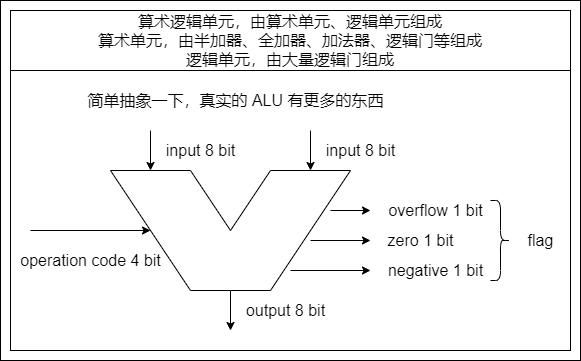

The diagram above was exported from draw.io. Its source (the exported page's mxGraphModel, read from the mxfile embedded in the PNG):
<mxGraphModel dx="3654" dy="1872" grid="1" gridSize="10" guides="0" tooltips="1" connect="1" arrows="0" fold="1" page="1" pageScale="1" pageWidth="827" pageHeight="1169" math="0" shadow="0">
  <root>
    <mxCell id="0" />
    <mxCell id="1" parent="0" />
    <mxCell id="2" value="" style="group" vertex="1" connectable="0" parent="1">
      <mxGeometry x="-1760" y="600" width="580" height="360" as="geometry" />
    </mxCell>
    <mxCell id="3" value="" style="rounded=0;whiteSpace=wrap;html=1;fontSize=16;strokeColor=#000000;fillColor=none;container=0;" vertex="1" parent="2">
      <mxGeometry width="580" height="360" as="geometry" />
    </mxCell>
    <mxCell id="4" value="算术逻辑单元，由算术单元、逻辑单元组成&lt;br&gt;算术单元，由半加器、全加器、加法器、逻辑门等组成&lt;br&gt;逻辑单元，由大量逻辑门组成" style="rounded=0;whiteSpace=wrap;html=1;fontSize=16;strokeColor=#000000;fillColor=none;container=0;" vertex="1" parent="2">
      <mxGeometry x="10" y="10" width="560" height="60" as="geometry" />
    </mxCell>
    <mxCell id="5" value="" style="endArrow=none;html=1;rounded=0;fontSize=16;strokeColor=#000000;" edge="1" parent="2">
      <mxGeometry width="50" height="50" relative="1" as="geometry">
        <mxPoint x="230" y="290" as="sourcePoint" />
        <mxPoint x="230" y="290" as="targetPoint" />
        <Array as="points">
          <mxPoint x="190" y="290" />
          <mxPoint x="110" y="170" />
          <mxPoint x="190" y="170" />
          <mxPoint x="230" y="230" />
          <mxPoint x="270" y="170" />
          <mxPoint x="350" y="170" />
          <mxPoint x="270" y="290" />
        </Array>
      </mxGeometry>
    </mxCell>
    <mxCell id="6" value="input 8 bit" style="text;html=1;align=center;verticalAlign=middle;resizable=0;points=[];autosize=1;strokeColor=none;fillColor=none;fontSize=16;container=0;" vertex="1" parent="2">
      <mxGeometry x="160" y="140" width="80" height="20" as="geometry" />
    </mxCell>
    <mxCell id="7" value="input 8 bit" style="text;html=1;align=center;verticalAlign=middle;resizable=0;points=[];autosize=1;strokeColor=none;fillColor=none;fontSize=16;container=0;" vertex="1" parent="2">
      <mxGeometry x="320" y="140" width="80" height="20" as="geometry" />
    </mxCell>
    <mxCell id="8" value="operation code 4 bit" style="text;html=1;align=center;verticalAlign=middle;resizable=0;points=[];autosize=1;strokeColor=none;fillColor=none;fontSize=16;container=0;" vertex="1" parent="2">
      <mxGeometry x="10" y="250" width="160" height="20" as="geometry" />
    </mxCell>
    <mxCell id="9" value="output 8 bit" style="text;html=1;align=center;verticalAlign=middle;resizable=0;points=[];autosize=1;strokeColor=none;fillColor=none;fontSize=16;container=0;" vertex="1" parent="2">
      <mxGeometry x="240" y="300" width="90" height="20" as="geometry" />
    </mxCell>
    <mxCell id="10" value="" style="endArrow=classic;html=1;rounded=0;fontSize=16;strokeColor=#000000;" edge="1" parent="2">
      <mxGeometry width="50" height="50" relative="1" as="geometry">
        <mxPoint x="150" y="130" as="sourcePoint" />
        <mxPoint x="150" y="170" as="targetPoint" />
      </mxGeometry>
    </mxCell>
    <mxCell id="11" value="" style="endArrow=classic;html=1;rounded=0;fontSize=16;strokeColor=#000000;" edge="1" parent="2">
      <mxGeometry width="50" height="50" relative="1" as="geometry">
        <mxPoint x="310" y="130" as="sourcePoint" />
        <mxPoint x="310" y="170" as="targetPoint" />
      </mxGeometry>
    </mxCell>
    <mxCell id="12" value="" style="endArrow=classic;html=1;rounded=0;fontSize=16;strokeColor=#000000;" edge="1" parent="2">
      <mxGeometry width="50" height="50" relative="1" as="geometry">
        <mxPoint x="230" y="290" as="sourcePoint" />
        <mxPoint x="230" y="330" as="targetPoint" />
      </mxGeometry>
    </mxCell>
    <mxCell id="13" value="" style="endArrow=classic;html=1;rounded=0;fontSize=16;strokeColor=#000000;" edge="1" parent="2">
      <mxGeometry width="50" height="50" relative="1" as="geometry">
        <mxPoint x="30" y="230" as="sourcePoint" />
        <mxPoint x="150" y="230" as="targetPoint" />
      </mxGeometry>
    </mxCell>
    <mxCell id="14" value="" style="endArrow=classic;html=1;rounded=0;fontSize=16;strokeColor=#000000;" edge="1" parent="2">
      <mxGeometry width="50" height="50" relative="1" as="geometry">
        <mxPoint x="310" y="240" as="sourcePoint" />
        <mxPoint x="370" y="240" as="targetPoint" />
      </mxGeometry>
    </mxCell>
    <mxCell id="15" value="flag" style="text;html=1;align=center;verticalAlign=middle;resizable=0;points=[];autosize=1;strokeColor=none;fillColor=none;fontSize=16;container=0;" vertex="1" parent="2">
      <mxGeometry x="520" y="230" width="40" height="20" as="geometry" />
    </mxCell>
    <mxCell id="16" value="overflow 1 bit" style="text;html=1;align=center;verticalAlign=middle;resizable=0;points=[];autosize=1;strokeColor=none;fillColor=none;fontSize=16;container=0;" vertex="1" parent="2">
      <mxGeometry x="380" y="200" width="110" height="20" as="geometry" />
    </mxCell>
    <mxCell id="17" value="" style="endArrow=classic;html=1;rounded=0;fontSize=16;strokeColor=#000000;" edge="1" parent="2">
      <mxGeometry width="50" height="50" relative="1" as="geometry">
        <mxPoint x="290" y="270" as="sourcePoint" />
        <mxPoint x="370" y="270" as="targetPoint" />
      </mxGeometry>
    </mxCell>
    <mxCell id="18" value="zero 1 bit" style="text;html=1;align=center;verticalAlign=middle;resizable=0;points=[];autosize=1;strokeColor=none;fillColor=none;fontSize=16;container=0;" vertex="1" parent="2">
      <mxGeometry x="380" y="230" width="80" height="20" as="geometry" />
    </mxCell>
    <mxCell id="19" value="" style="shape=curlyBracket;whiteSpace=wrap;html=1;rounded=1;flipH=1;fontSize=16;strokeColor=#000000;fillColor=none;container=0;" vertex="1" parent="2">
      <mxGeometry x="490" y="200" width="20" height="80" as="geometry" />
    </mxCell>
    <mxCell id="20" value="" style="endArrow=classic;html=1;rounded=0;fontSize=16;strokeColor=#000000;" edge="1" parent="2">
      <mxGeometry width="50" height="50" relative="1" as="geometry">
        <mxPoint x="330" y="210" as="sourcePoint" />
        <mxPoint x="370" y="210" as="targetPoint" />
      </mxGeometry>
    </mxCell>
    <mxCell id="21" value="negative 1 bit" style="text;html=1;align=center;verticalAlign=middle;resizable=0;points=[];autosize=1;strokeColor=none;fillColor=none;fontSize=16;container=0;" vertex="1" parent="2">
      <mxGeometry x="380" y="260" width="110" height="20" as="geometry" />
    </mxCell>
    <mxCell id="22" value="" style="rounded=0;whiteSpace=wrap;html=1;fontSize=16;strokeColor=#000000;fillColor=none;container=0;" vertex="1" parent="2">
      <mxGeometry x="10" y="70" width="560" height="280" as="geometry" />
    </mxCell>
    <mxCell id="23" value="简单抽象一下，真实的 ALU 有更多的东西" style="text;html=1;align=center;verticalAlign=middle;resizable=0;points=[];autosize=1;strokeColor=none;fillColor=none;fontSize=16;container=0;" vertex="1" parent="2">
      <mxGeometry x="80" y="90" width="310" height="20" as="geometry" />
    </mxCell>
  </root>
</mxGraphModel>